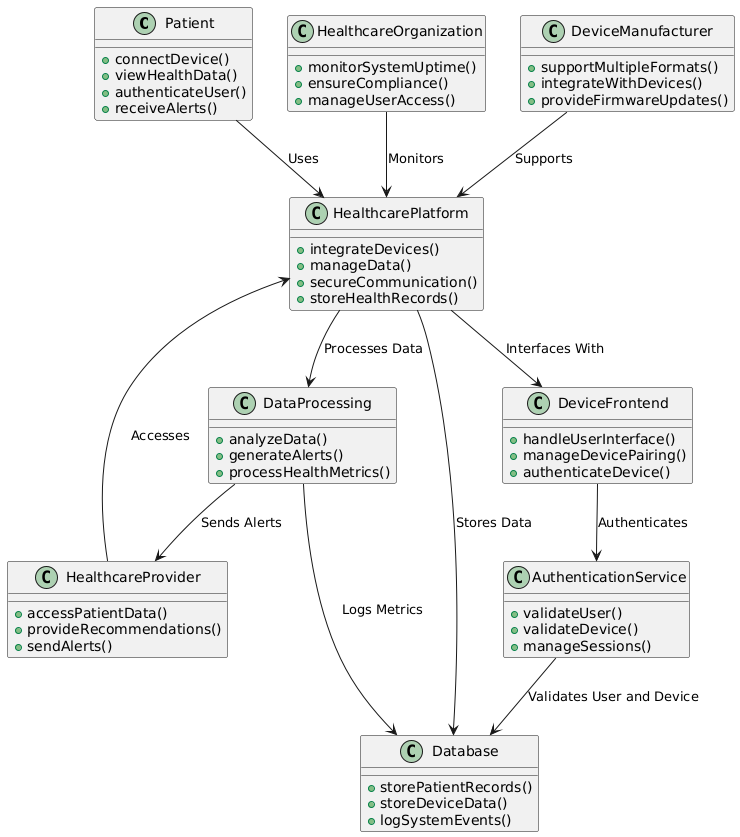

The diagram above was rendered by PlantUML. Its source (embedded in the PNG):
@startuml
class Patient {
    +connectDevice()
    +viewHealthData()
    +authenticateUser()
    +receiveAlerts()
}

class HealthcareProvider {
    +accessPatientData()
    +provideRecommendations()
    +sendAlerts()
}

class HealthcareOrganization {
    +monitorSystemUptime()
    +ensureCompliance()
    +manageUserAccess()
}

class DeviceManufacturer {
    +supportMultipleFormats()
    +integrateWithDevices()
    +provideFirmwareUpdates()
}

class HealthcarePlatform {
    +integrateDevices()
    +manageData()
    +secureCommunication()
    +storeHealthRecords()
}

class DeviceFrontend {
    +handleUserInterface()
    +manageDevicePairing()
    +authenticateDevice()
}

class Database {
    +storePatientRecords()
    +storeDeviceData()
    +logSystemEvents()
}

class AuthenticationService {
    +validateUser()
    +validateDevice()
    +manageSessions()
}

class DataProcessing {
    +analyzeData()
    +generateAlerts()
    +processHealthMetrics()
}

Patient --> HealthcarePlatform : "Uses"
HealthcareProvider --> HealthcarePlatform : "Accesses"
HealthcareOrganization --> HealthcarePlatform : "Monitors"
DeviceManufacturer --> HealthcarePlatform : "Supports"

HealthcarePlatform --> DeviceFrontend : "Interfaces With"
DeviceFrontend --> AuthenticationService : "Authenticates"
AuthenticationService --> Database : "Validates User and Device"
HealthcarePlatform --> Database : "Stores Data"
HealthcarePlatform --> DataProcessing : "Processes Data"
DataProcessing --> Database : "Logs Metrics"
DataProcessing --> HealthcareProvider : "Sends Alerts"
@enduml